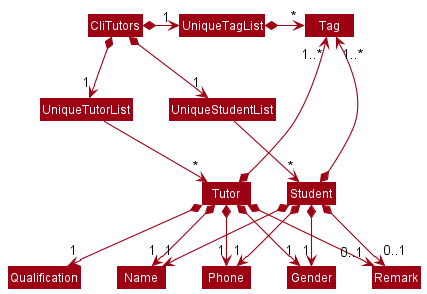

The diagram above was rendered by PlantUML. Its source (embedded in the PNG):
@startuml
!include style.puml
skinparam arrowThickness 1.1
skinparam arrowColor MODEL_COLOR
skinparam classBackgroundColor MODEL_COLOR

CliTutors *-down-> "1" UniqueTutorList
CliTutors *-down-> "1" UniqueStudentList
CliTutors *-right-> "1" UniqueTagList

UniqueTutorList -down-> "*" Tutor
UniqueStudentList -down-> "*" Student
UniqueTagList -[hidden]down- UniqueTutorList
UniqueTagList -[hidden]down- UniqueStudentList
UniqueTagList *-right-> "*" Tag

Tutor *-up-> "1..*" Tag

Tutor *--> "1" Name
Tutor *--> "1" Phone
Tutor *--> "1" Gender
Tutor *--> "1" Qualification
Tutor *--> "0..1" Remark

Tutor -[hidden]right-> Student

Student *-up-> "1..*" Tag

Student *--> "1" Name
Student *--> "1" Phone
Student *--> "1" Gender
Student *--> "0..1" Remark
@enduml